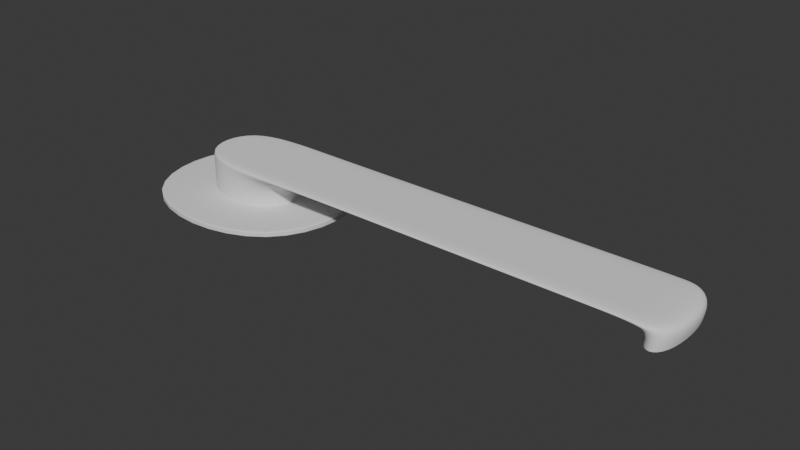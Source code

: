 # Source: maniglia.blend  (saved by Blender 5.1.30; exported with 4.5.12 LTS)
import bpy
from mathutils import Matrix  # noqa: F401  (used for matrix-valued properties, if any)

bpy.ops.wm.read_factory_settings(use_empty=True)
scene = bpy.context.scene
scene.name = 'Scene'

# ---- collections
col_collection = bpy.data.collections.new('Collection'); scene.collection.children.link(col_collection)

# ---- world
world_world = bpy.data.worlds.new('World'); scene.world = world_world
world_world.use_nodes = True; world_world.node_tree.nodes.clear()
_N = world_world.node_tree.nodes; _L = world_world.node_tree.links
n0 = _N.new('ShaderNodeOutputWorld'); n0.name = 'World Output'; n0.location = (200, 100)
n1 = _N.new('ShaderNodeBackground'); n1.name = 'Background'; n1.location = (-200, 100)
n1.inputs[0].default_value = (0.05088, 0.05088, 0.05088, 1.0)
_L.new(n1.outputs[0], n0.inputs[0])
n0.is_active_output = True
world_world.color = (0.05088, 0.05088, 0.05088)
world_world.sun_shadow_jitter_overblur = 0.0

# ---- meshes
me_cube_001 = bpy.data.meshes.new('Cube.001')
me_cube_001.from_pydata([(-0.94, -0.8988, -0.1548), (-0.4392, -0.3839, 0.1548), (0.94, -0.8988, -0.1548), (0.4392, -0.3839, 0.1548), (-0.94, -0.8988, 0.1548), (0.94, -0.8988, 0.1548), (-0.4243, -0.3686, 2.178), (0.4392, -0.2198, 2.178), (0.4392, -0.3839, 1.851), (-0.4392, -0.3839, 1.851), (3.714, -0.2198, 2.178), (3.989, -0.3839, 1.851), (3.688, -0.3839, 1.851), (3.688, -0.2198, 2.178), (3.943, -0.3743, 0.9965), (3.697, -0.3743, 0.9348), (-0.94, -0.8988, 0.1392), (0.94, -0.8988, 0.1392), (0.94, -0.8988, -0.1455), (-0.94, -0.8988, -0.1455), (-0.4623, -0.4076, 0.1548), (0.4623, -0.4076, 0.1548), (0.4392, -0.3839, 0.1764), (-0.4392, -0.3839, 0.1764), (-0.94, 0.8988, -0.1548), (-0.4392, 0.3839, 0.1548), (0.94, 0.8988, -0.1548), (0.4392, 0.3839, 0.1548), (-0.94, 0.8988, 0.1548), (0.94, 0.8988, 0.1548), (-0.423, 0.3672, 2.178), (0.4392, 0.3839, 2.178), (0.4392, 0.3839, 1.851), (-0.4392, 0.3839, 1.851), (3.714, 0.2198, 2.178), (3.989, 0.3839, 1.851), (3.688, 0.3839, 1.851), (3.688, 0.2198, 2.178), (3.943, 0.3743, 0.9965), (3.697, 0.3743, 0.9348), (-0.94, 0.8988, 0.1392), (0.94, 0.8988, 0.1392), (0.94, 0.8988, -0.1455), (-0.94, 0.8988, -0.1455), (-0.4623, 0.4076, 0.1548), (0.4623, 0.4076, 0.1548), (0.4392, 0.3839, 0.1764), (-0.4392, 0.3839, 0.1764), (0.4392, -0.3839, 2.178), (-0.4392, -0.3839, 2.178), (3.688, -0.3839, 2.178), (3.899, -0.3839, 2.11), (0.4392, 0.2198, 2.178), (-0.4392, 0.3839, 2.178), (3.899, 0.3839, 2.11), (3.688, 0.3839, 2.178), (3.383, -0.3839, 1.851), (3.383, -0.3839, 2.178), (3.383, 0.3839, 1.851), (3.383, 0.3839, 2.178), (3.383, -0.2198, 2.178), (3.383, 0.2198, 2.178), (1.645, -0.3839, 1.851), (1.645, 0.3839, 1.851), (1.645, -0.3839, 2.178), (1.645, 0.3839, 2.178), (1.645, -0.2198, 2.178), (1.645, 0.2198, 2.178), (3.952, -0.3839, 0.9988), (3.688, -0.3839, 0.9325), (3.952, 0.3839, 0.9988), (3.688, 0.3839, 0.9325), (3.953, -0.3839, 1.015), (3.688, -0.3839, 0.9502), (3.953, 0.3839, 1.015), (3.688, 0.3839, 0.9502)], [], [(40, 16, 4, 28), (17, 5, 4, 16), (2, 26, 42, 18), (44, 28, 4, 20), (21, 20, 4, 5), (5, 29, 45, 21), (7, 52, 30, 6), (9, 8, 48, 49), (23, 22, 8, 9), (49, 53, 33, 9), (35, 54, 51, 11), (50, 12, 11, 51), (57, 56, 12, 50), (10, 34, 37, 13), (39, 38, 14, 15), (72, 73, 69, 68), (72, 74, 35, 11), (58, 36, 12, 56), (66, 67, 52, 7), (46, 32, 8, 22), (9, 33, 47, 23), (0, 24, 26, 2), (18, 42, 41, 17), (21, 45, 27, 3), (18, 17, 16, 19), (43, 19, 16, 40), (24, 0, 19, 43), (2, 18, 19, 0), (17, 41, 29, 5), (27, 46, 22, 3), (3, 1, 20, 21), (25, 44, 20, 1), (23, 47, 25, 1), (1, 3, 22, 23), (41, 40, 28, 29), (45, 29, 28, 44), (33, 53, 31, 32), (47, 33, 32, 46), (55, 54, 35, 36), (59, 55, 36, 58), (74, 70, 71, 75), (42, 43, 40, 41), (26, 24, 43, 42), (27, 45, 44, 25), (25, 47, 46, 27), (75, 71, 69, 73), (7, 6, 49, 48), (10, 13, 50, 51), (66, 7, 48, 64), (30, 52, 31, 53), (34, 10, 51, 54), (37, 34, 54, 55), (61, 37, 55, 59), (6, 30, 53, 49), (67, 61, 59, 65), (13, 60, 57, 50), (65, 59, 58, 63), (13, 37, 61, 60), (63, 58, 56, 62), (64, 62, 56, 57), (48, 8, 62, 64), (32, 63, 62, 8), (31, 65, 63, 32), (52, 67, 65, 31), (60, 66, 64, 57), (60, 61, 67, 66), (15, 14, 68, 69), (14, 38, 70, 68), (38, 39, 71, 70), (39, 15, 69, 71), (36, 75, 73, 12), (35, 74, 75, 36), (68, 70, 74, 72), (11, 12, 73, 72)])
me_cube_001.polygons.foreach_set('use_smooth', [True] * 74)
_uv = me_cube_001.uv_layers.new(name='UVMap')
_uv.uv.foreach_set('vector', [0.6124, 0.0, 0.6124, 0.0, 0.625, 0.0, 0.625, 0.0, 0.6124, 0.75, 0.625, 0.75, 0.625, 1.0, 0.6124, 1.0, 0.375, 0.75, 0.375, 0.75, 0.3826, 0.75, 0.3826, 0.75, 0.8115, 0.6817, 0.875, 0.75, 0.875, 0.75, 0.8115, 0.6817, 0.6885, 0.6817, 0.8115, 0.6817, 0.875, 0.75, 0.625, 0.75, 0.625, 0.75, 0.625, 0.75, 0.6885, 0.6817, 0.6885, 0.6817, 0.6916, 0.6784, 0.6916, 0.6784, 0.8062, 0.6784, 0.8064, 0.6784, 0.8084, 0.6784, 0.6916, 0.6784, 0.6916, 0.6784, 0.8084, 0.6784, 0.8084, 0.6784, 0.6916, 0.6784, 0.6916, 0.6784, 0.8084, 0.6784, 0.8084, 0.6784, 0.8084, 0.6784, 0.8084, 0.6784, 0.8084, 0.6784, 0.6916, 0.6784, 0.6916, 0.6784, 0.6916, 0.6784, 0.6916, 0.6784, 0.6916, 0.6784, 0.6916, 0.6784, 0.6916, 0.6784, 0.6916, 0.6784, 0.6916, 0.6784, 0.6916, 0.6784, 0.6916, 0.6784, 0.6916, 0.6784, 0.6916, 0.6784, 0.6916, 0.6784, 0.6916, 0.6784, 0.6916, 0.6784, 0.6916, 0.6784, 0.6916, 0.6784, 0.6916, 0.6784, 0.6916, 0.6784, 0.6916, 0.6784, 0.6916, 0.6784, 0.6916, 0.6784, 0.6916, 0.6784, 0.6916, 0.6784, 0.6916, 0.6784, 0.6916, 0.6784, 0.6916, 0.6784, 0.6916, 0.6784, 0.6916, 0.6784, 0.6916, 0.6784, 0.6916, 0.6784, 0.6916, 0.6784, 0.6916, 0.6784, 0.6916, 0.6784, 0.6916, 0.6784, 0.6916, 0.6784, 0.6916, 0.6784, 0.6916, 0.6784, 0.6916, 0.6784, 0.8084, 0.6784, 0.8084, 0.6784, 0.8084, 0.6784, 0.8084, 0.6784, 0.125, 0.75, 0.125, 0.75, 0.375, 0.75, 0.375, 0.75, 0.3826, 0.75, 0.3826, 0.75, 0.6124, 0.75, 0.6124, 0.75, 0.6885, 0.6817, 0.6885, 0.6817, 0.6916, 0.6784, 0.6916, 0.6784, 0.3826, 0.75, 0.6124, 0.75, 0.6124, 1.0, 0.3826, 1.0, 0.3826, 0.0, 0.3826, 0.0, 0.6124, 0.0, 0.6124, 0.0, 0.375, 0.0, 0.375, 0.0, 0.3826, 0.0, 0.3826, 0.0, 0.375, 0.75, 0.3826, 0.75, 0.3826, 1.0, 0.375, 1.0, 0.6124, 0.75, 0.6124, 0.75, 0.625, 0.75, 0.625, 0.75, 0.6916, 0.6784, 0.6916, 0.6784, 0.6916, 0.6784, 0.6916, 0.6784, 0.6916, 0.6784, 0.8084, 0.6784, 0.8115, 0.6817, 0.6885, 0.6817, 0.8084, 0.6784, 0.8115, 0.6817, 0.8115, 0.6817, 0.8084, 0.6784, 0.8084, 0.6784, 0.8084, 0.6784, 0.8084, 0.6784, 0.8084, 0.6784, 0.8084, 0.6784, 0.6916, 0.6784, 0.6916, 0.6784, 0.8084, 0.6784, 0.6124, 0.75, 0.6124, 1.0, 0.625, 1.0, 0.625, 0.75, 0.6885, 0.6817, 0.625, 0.75, 0.875, 0.75, 0.8115, 0.6817, 0.8084, 0.6784, 0.8084, 0.6784, 0.6916, 0.6784, 0.6916, 0.6784, 0.8084, 0.6784, 0.8084, 0.6784, 0.6916, 0.6784, 0.6916, 0.6784, 0.6916, 0.6784, 0.6916, 0.6784, 0.6916, 0.6784, 0.6916, 0.6784, 0.6916, 0.6784, 0.6916, 0.6784, 0.6916, 0.6784, 0.6916, 0.6784, 0.6916, 0.6784, 0.6916, 0.6784, 0.6916, 0.6784, 0.6916, 0.6784, 0.3826, 0.75, 0.3826, 1.0, 0.6124, 1.0, 0.6124, 0.75, 0.375, 0.75, 0.375, 1.0, 0.3826, 1.0, 0.3826, 0.75, 0.6916, 0.6784, 0.6885, 0.6817, 0.8115, 0.6817, 0.8084, 0.6784, 0.8084, 0.6784, 0.8084, 0.6784, 0.6916, 0.6784, 0.6916, 0.6784, 0.6916, 0.6784, 0.6916, 0.6784, 0.6916, 0.6784, 0.6916, 0.6784, 0.6916, 0.6784, 0.8064, 0.6784, 0.8084, 0.6784, 0.6916, 0.6784, 0.6916, 0.6784, 0.6916, 0.6784, 0.6916, 0.6784, 0.6916, 0.6784, 0.6916, 0.6784, 0.6916, 0.6784, 0.6916, 0.6784, 0.6916, 0.6784, 0.8062, 0.6784, 0.6916, 0.6784, 0.6916, 0.6784, 0.8084, 0.6784, 0.6916, 0.6784, 0.6916, 0.6784, 0.6916, 0.6784, 0.6916, 0.6784, 0.6916, 0.6784, 0.6916, 0.6784, 0.6916, 0.6784, 0.6916, 0.6784, 0.6916, 0.6784, 0.6916, 0.6784, 0.6916, 0.6784, 0.6916, 0.6784, 0.8064, 0.6784, 0.8062, 0.6784, 0.8084, 0.6784, 0.8084, 0.6784, 0.6916, 0.6784, 0.6916, 0.6784, 0.6916, 0.6784, 0.6916, 0.6784, 0.6916, 0.6784, 0.6916, 0.6784, 0.6916, 0.6784, 0.6916, 0.6784, 0.6916, 0.6784, 0.6916, 0.6784, 0.6916, 0.6784, 0.6916, 0.6784, 0.6916, 0.6784, 0.6916, 0.6784, 0.6916, 0.6784, 0.6916, 0.6784, 0.6916, 0.6784, 0.6916, 0.6784, 0.6916, 0.6784, 0.6916, 0.6784, 0.6916, 0.6784, 0.6916, 0.6784, 0.6916, 0.6784, 0.6916, 0.6784, 0.6916, 0.6784, 0.6916, 0.6784, 0.6916, 0.6784, 0.6916, 0.6784, 0.6916, 0.6784, 0.6916, 0.6784, 0.6916, 0.6784, 0.6916, 0.6784, 0.6916, 0.6784, 0.6916, 0.6784, 0.6916, 0.6784, 0.6916, 0.6784, 0.6916, 0.6784, 0.6916, 0.6784, 0.6916, 0.6784, 0.6916, 0.6784, 0.6916, 0.6784, 0.6916, 0.6784, 0.6916, 0.6784, 0.6916, 0.6784, 0.6916, 0.6784, 0.6916, 0.6784, 0.6916, 0.6784, 0.6916, 0.6784, 0.6916, 0.6784, 0.6916, 0.6784, 0.6916, 0.6784, 0.6916, 0.6784, 0.6916, 0.6784, 0.6916, 0.6784, 0.6916, 0.6784, 0.6916, 0.6784, 0.6916, 0.6784, 0.6916, 0.6784, 0.6916, 0.6784, 0.6916, 0.6784, 0.6916, 0.6784, 0.6916, 0.6784, 0.6916, 0.6784, 0.6916, 0.6784, 0.6916, 0.6784, 0.6916, 0.6784, 0.6916, 0.6784, 0.6916, 0.6784, 0.6916, 0.6784, 0.6916, 0.6784, 0.6916, 0.6784, 0.6916, 0.6784, 0.6916, 0.6784, 0.6916, 0.6784, 0.6916, 0.6784, 0.6916, 0.6784, 0.6916, 0.6784, 0.6916, 0.6784, 0.6916, 0.6784, 0.6916, 0.6784])
me_cube_001.update()

# ---- objects
ob_cube = bpy.data.objects.new('Cube', me_cube_001)
ob_empty = bpy.data.objects.new('Empty', None)

# ---- transforms, parenting, visibility, modifiers, constraints
ob_cube.location = (-1.505, 0.0, -1.04)
ob_cube.scale = (0.9413, 0.8753, 0.1517)
_m = ob_cube.modifiers.new('Subdivision', 'SUBSURF')
_m.levels = 3
_m.render_levels = 3
ob_empty.location = (0.0, 3.565, 0.0)
ob_empty.rotation_euler = (1.549, -4.074e-07, 0.02041)
ob_empty.empty_display_type = 'IMAGE'
ob_empty.empty_display_size = 5.0
ob_empty.empty_image_depth = 'BACK'
ob_empty.use_empty_image_alpha = True
ob_empty.empty_image_side = 'FRONT'
ob_empty.color = (1.0, 1.0, 1.0, 0.1402)

# ---- collection membership
col_collection.objects.link(ob_cube)
col_collection.objects.link(ob_empty)

# ---- scene / render settings (as saved in the file)
scene.frame_start = 1; scene.frame_end = 250; scene.frame_set(1)
scene.render.engine = 'BLENDER_EEVEE_NEXT'
scene.render.bake_bias = 0.0
scene.render.bake_samples = 0
scene.cycles.sampling_pattern = 'TABULATED_SOBOL'
scene.eevee.use_volume_custom_range = False
scene.display_settings.display_device = 'Display P3'
bpy.context.view_layer.update()

# ---- added for rendering (the .blend has no active camera and no usable light): camera, sun
cam_auto = bpy.data.cameras.new('AutoCamera')
cam_auto.lens = 50.0
cam_auto.sensor_width = 36.0
cam_auto.clip_end = 1000.0
ob_auto_camera = bpy.data.objects.new('AutoCamera', cam_auto)
scene.collection.objects.link(ob_auto_camera)
ob_auto_camera.location = (4.47435, -5.45318, 2.7487)
ob_auto_camera.rotation_euler = (1.09748, -7.21219e-08, 0.694738)
scene.camera = ob_auto_camera
light_auto_sun = bpy.data.lights.new('AutoSun', 'SUN')
light_auto_sun.energy = 3.0
light_auto_sun.angle = 0.0523599
ob_auto_sun = bpy.data.objects.new('AutoSun', light_auto_sun)
scene.collection.objects.link(ob_auto_sun)
ob_auto_sun.rotation_euler = (0.872665, 0.174533, 0.523599)
bpy.context.view_layer.update()

